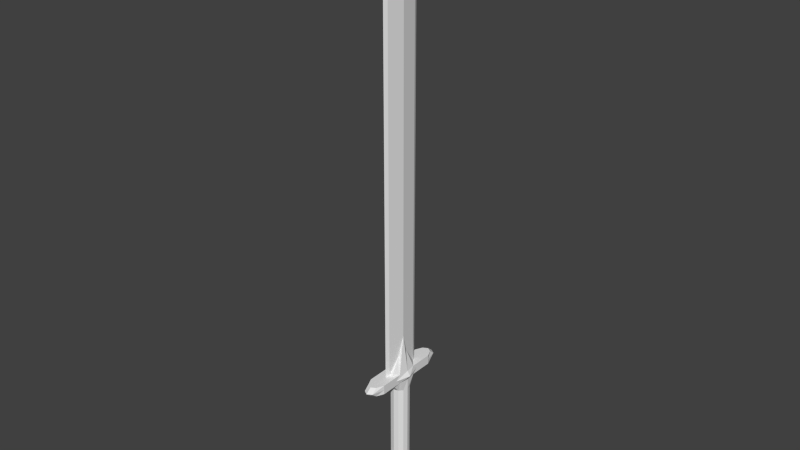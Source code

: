 # Source: Sword_Great.blend  (saved by Blender 2.71.0; exported with 4.5.12 LTS)
import bpy
from mathutils import Matrix  # noqa: F401  (used for matrix-valued properties, if any)

bpy.ops.wm.read_factory_settings(use_empty=True)
scene = bpy.context.scene
scene.name = 'Scene'

# ---- collections
col_collection_2 = bpy.data.collections.new('Collection 2'); scene.collection.children.link(col_collection_2)

# ---- world
world_world = bpy.data.worlds.new('World'); scene.world = world_world
world_world.color = (0.05088, 0.05088, 0.05088)
world_world.use_sun_shadow = False
world_world.sun_shadow_jitter_overblur = 0.0
world_world.cycles.sampling_method = 'MANUAL'
world_world.cycles.sample_map_resolution = 256

# ---- meshes
me_cylinder_003 = bpy.data.meshes.new('Cylinder.003')
me_cylinder_003.from_pydata([(0.0, 0.5, -1.0), (0.0, 0.5, 4.167), (0.25, 0.433, -1.0), (0.25, 0.433, 4.167), (0.433, 0.25, -1.0), (0.433, 0.25, 4.167), (0.5, -2.186e-08, -1.0), (0.5, -2.186e-08, 4.167), (0.433, -0.25, -1.0), (0.433, -0.25, 4.167), (0.25, -0.433, -1.0), (0.25, -0.433, 4.167), (7.55e-08, -0.5, -1.0), (7.55e-08, -0.5, 4.167), (-0.25, -0.433, -1.0), (-0.25, -0.433, 4.167), (-0.433, -0.25, -1.0), (-0.433, -0.25, 4.167), (-0.5, -2.325e-07, -1.0), (-0.5, -2.325e-07, 4.167), (-0.433, 0.25, -1.0), (-0.433, 0.25, 4.167), (-0.25, 0.433, -1.0), (-0.25, 0.433, 4.167), (0.0, 0.5, 4.167), (0.25, 0.433, 4.167), (0.433, 0.25, 4.167), (0.5, -2.186e-08, 4.167), (0.433, -0.25, 4.167), (0.25, -0.433, 4.167), (7.55e-08, -0.5, 4.167), (-0.25, -0.433, 4.167), (-0.433, -0.25, 4.167), (-0.5, -2.325e-07, 4.167), (-0.433, 0.25, 4.167), (-0.25, 0.433, 4.167), (3.456e-09, 0.5, 4.751), (0.5309, 0.433, 4.751), (0.9195, 0.25, 4.751), (1.062, -2.186e-08, 4.751), (0.9195, -0.25, 4.751), (0.5309, -0.433, 4.751), (1.638e-07, -0.5, 4.751), (-0.5309, -0.433, 4.751), (-0.9195, -0.25, 4.751), (-1.062, -2.325e-07, 4.751), (-0.9195, 0.25, 4.751), (-0.5309, 0.433, 4.751), (-3.368e-08, 0.6642, 4.999), (0.7997, 0.433, 4.999), (0.7997, -0.433, 4.999), (1.266e-07, -0.6642, 4.999), (-0.7997, -0.433, 4.999), (-0.7997, 0.433, 4.999), (-1.092e-07, 0.5, 5.252), (0.5309, 0.433, 5.252), (0.9195, 0.25, 5.252), (1.621, -2.186e-08, 5.252), (0.9195, -0.25, 5.252), (0.5309, -0.433, 5.252), (5.11e-08, -0.5, 5.252), (-0.5309, -0.433, 5.252), (-0.9195, -0.25, 5.252), (-1.621, -2.325e-07, 5.252), (-0.9195, 0.25, 5.252), (-0.5309, 0.433, 5.252), (1.738, 0.433, 4.751), (2.127, 0.25, 4.751), (2.269, -1.607e-07, 4.751), (2.127, -0.25, 4.751), (1.738, -0.433, 4.751), (1.738, 0.433, 4.999), (2.407, 0.25, 4.999), (2.568, -1.607e-07, 4.999), (2.407, -0.25, 4.999), (1.738, -0.433, 4.999), (1.738, 0.433, 5.252), (2.127, 0.25, 5.252), (2.269, -1.607e-07, 5.252), (2.127, -0.25, 5.252), (1.738, -0.433, 5.252), (-1.738, -0.433, 4.751), (-2.127, -0.25, 4.751), (-2.269, -1.029e-06, 4.751), (-2.127, 0.25, 4.751), (-1.738, 0.433, 4.751), (-1.738, -0.433, 4.999), (-2.407, -0.25, 4.999), (-2.568, -1.029e-06, 4.999), (-2.407, 0.25, 4.999), (-1.738, 0.433, 4.999), (-1.738, -0.433, 5.252), (-2.127, -0.25, 5.252), (-2.269, -1.029e-06, 5.252), (-2.127, 0.25, 5.252), (-1.738, 0.433, 5.252), (0.263, 0.1787, 6.243), (-9.983e-08, 0.2146, 7.237), (0.9187, 0.08834, 5.252), (1.117, -1.861e-08, 5.252), (0.9187, -0.08834, 5.252), (0.263, -0.1787, 6.243), (5.973e-08, -0.2146, 7.237), (-0.263, -0.1787, 6.243), (-0.9187, -0.08834, 5.252), (-1.117, -8.864e-08, 5.252), (-0.9187, 0.08834, 5.252), (-0.263, 0.1787, 6.243), (0.263, 0.1787, 26.34), (-9.983e-08, 0.2146, 26.34), (0.9187, 0.08834, 26.34), (1.117, -1.861e-08, 26.34), (0.9187, -0.08834, 26.34), (0.263, -0.1787, 26.34), (5.973e-08, -0.2146, 26.34), (-0.263, -0.1787, 26.34), (-0.9187, -0.08834, 26.34), (-1.117, -8.864e-08, 26.34), (-0.9187, 0.08834, 26.34), (-0.263, 0.1787, 26.34), (-1.55e-06, -4.16e-08, 29.25), (-0.7596, 0.4385, -1.236), (-0.8771, -3.591e-07, -1.236), (-0.7596, -0.4385, -1.236), (-0.4385, -0.7596, -1.236), (1.811e-07, -0.8771, -1.236), (0.4385, -0.7596, -1.236), (0.7596, -0.4385, -1.236), (0.8771, 1.036e-08, -1.236), (0.7596, 0.4385, -1.236), (0.4385, 0.7596, -1.236), (4.868e-08, 0.8771, -1.236), (-0.4385, 0.7596, -1.236), (4.843e-08, -9.189e-08, -2.599)], [], [(0, 1, 3, 2), (2, 3, 5, 4), (4, 5, 7, 6), (6, 7, 9, 8), (8, 9, 11, 10), (10, 11, 13, 12), (12, 13, 15, 14), (14, 15, 17, 16), (16, 17, 19, 18), (18, 19, 21, 20), (1, 23, 35, 24), (22, 23, 1, 0), (20, 21, 23, 22), (22, 0, 131, 132), (24, 35, 47, 36), (23, 21, 34, 35), (21, 19, 33, 34), (19, 17, 32, 33), (17, 15, 31, 32), (15, 13, 30, 31), (13, 11, 29, 30), (11, 9, 28, 29), (9, 7, 27, 28), (7, 5, 26, 27), (5, 3, 25, 26), (3, 1, 24, 25), (36, 47, 53, 48), (35, 34, 46, 47), (34, 33, 45, 46), (33, 32, 44, 45), (32, 31, 43, 44), (31, 30, 42, 43), (30, 29, 41, 42), (29, 28, 40, 41), (28, 27, 39, 40), (27, 26, 38, 39), (26, 25, 37, 38), (25, 24, 36, 37), (48, 53, 65, 54), (53, 47, 85, 90), (43, 52, 86, 81), (61, 62, 92, 91), (62, 63, 93, 92), (43, 42, 51, 52), (42, 41, 50, 51), (50, 41, 70, 75), (37, 49, 71, 66), (55, 56, 77, 76), (56, 57, 78, 77), (37, 36, 48, 49), (97, 107, 119, 109), (63, 64, 94, 93), (64, 65, 95, 94), (65, 53, 90, 95), (52, 61, 91, 86), (52, 51, 60, 61), (51, 50, 59, 60), (57, 58, 79, 78), (58, 59, 80, 79), (59, 50, 75, 80), (49, 55, 76, 71), (49, 48, 54, 55), (70, 69, 74, 75), (69, 68, 73, 74), (68, 67, 72, 73), (67, 66, 71, 72), (75, 74, 79, 80), (74, 73, 78, 79), (73, 72, 77, 78), (72, 71, 76, 77), (41, 40, 69, 70), (40, 39, 68, 69), (39, 38, 67, 68), (38, 37, 66, 67), (85, 84, 89, 90), (84, 83, 88, 89), (83, 82, 87, 88), (82, 81, 86, 87), (90, 89, 94, 95), (89, 88, 93, 94), (88, 87, 92, 93), (87, 86, 91, 92), (47, 46, 84, 85), (46, 45, 83, 84), (45, 44, 82, 83), (44, 43, 81, 82), (97, 96, 55, 54), (96, 98, 56, 55), (98, 99, 57, 56), (99, 100, 58, 57), (100, 101, 59, 58), (101, 102, 60, 59), (102, 103, 61, 60), (103, 104, 62, 61), (104, 105, 63, 62), (105, 106, 64, 63), (106, 107, 65, 64), (107, 97, 54, 65), (107, 106, 118, 119), (106, 105, 117, 118), (105, 104, 116, 117), (104, 103, 115, 116), (103, 102, 114, 115), (102, 101, 113, 114), (101, 100, 112, 113), (100, 99, 111, 112), (99, 98, 110, 111), (98, 96, 108, 110), (96, 97, 109, 108), (0, 2, 130, 131), (2, 4, 129, 130), (4, 6, 128, 129), (6, 8, 127, 128), (8, 10, 126, 127), (10, 12, 125, 126), (12, 14, 124, 125), (14, 16, 123, 124), (16, 18, 122, 123), (18, 20, 121, 122), (20, 22, 132, 121), (109, 119, 120), (119, 118, 120), (118, 117, 120), (117, 116, 120), (116, 115, 120), (115, 114, 120), (114, 113, 120), (113, 112, 120), (112, 111, 120), (111, 110, 120), (110, 108, 120), (108, 109, 120), (131, 130, 133), (130, 129, 133), (129, 128, 133), (128, 127, 133), (127, 126, 133), (126, 125, 133), (125, 124, 133), (124, 123, 133), (123, 122, 133), (122, 121, 133), (121, 132, 133), (132, 131, 133)])
me_cylinder_003.use_remesh_preserve_volume = False
me_cylinder_003.use_remesh_preserve_attributes = False
me_cylinder_003.use_mirror_vertex_groups = False
me_cylinder_003.update()

# ---- objects
ob_cylinder_001 = bpy.data.objects.new('Cylinder.001', me_cylinder_003)

# ---- transforms, parenting, visibility, modifiers, constraints
ob_cylinder_001.location = (0.0, 5.0, 2.5)
ob_cylinder_001.rotation_euler = (0.0, -0.0, -1.571)
ob_cylinder_001.lineart.crease_threshold = 0.0

# ---- collection membership
col_collection_2.objects.link(ob_cylinder_001)

# ---- scene / render settings (as saved in the file)
scene.frame_start = 1; scene.frame_end = 250; scene.frame_set(0)
scene.render.engine = 'BLENDER_EEVEE_NEXT'
scene.render.resolution_percentage = 50
scene.render.dither_intensity = 0.0
scene.cycles.use_denoising = False
scene.cycles.samples = 10
scene.cycles.sampling_pattern = 'TABULATED_SOBOL'
scene.cycles.light_sampling_threshold = 0.0
scene.cycles.use_adaptive_sampling = False
scene.cycles.use_light_tree = False
scene.cycles.blur_glossy = 0.0
scene.cycles.volume_bounces = 1
scene.cycles.pixel_filter_type = 'GAUSSIAN'
scene.cycles.sample_clamp_indirect = 0.0
scene.view_settings.view_transform = 'Standard'
bpy.context.view_layer.update()

# ---- added for rendering (the .blend has no active camera and no usable light): camera, sun
cam_auto = bpy.data.cameras.new('AutoCamera')
cam_auto.lens = 50.0
cam_auto.sensor_width = 36.0
cam_auto.clip_end = 1000.0
ob_auto_camera = bpy.data.objects.new('AutoCamera', cam_auto)
scene.collection.objects.link(ob_auto_camera)
ob_auto_camera.location = (29.8892, -30.867, 39.7355)
ob_auto_camera.rotation_euler = (1.09748, -7.21219e-08, 0.694738)
scene.camera = ob_auto_camera
light_auto_sun = bpy.data.lights.new('AutoSun', 'SUN')
light_auto_sun.energy = 3.0
light_auto_sun.angle = 0.0523599
ob_auto_sun = bpy.data.objects.new('AutoSun', light_auto_sun)
scene.collection.objects.link(ob_auto_sun)
ob_auto_sun.rotation_euler = (0.872665, 0.174533, 0.523599)
bpy.context.view_layer.update()
